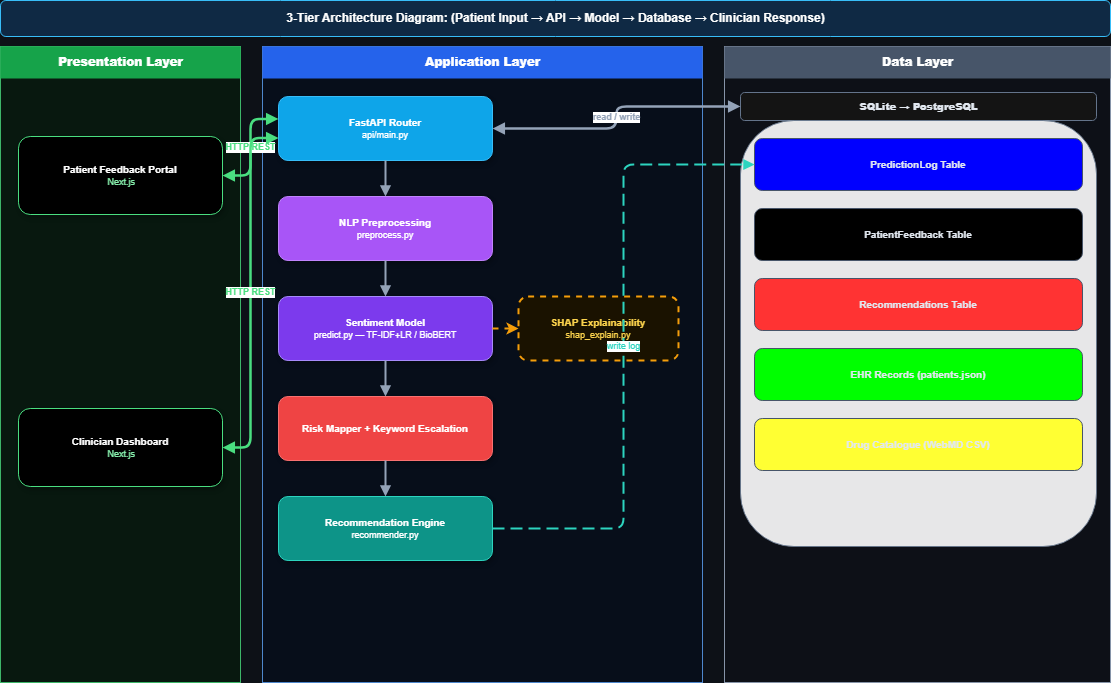

The diagram above was exported from draw.io. Its source (the exported page's mxGraphModel, read from the mxfile embedded in the PNG):
<mxGraphModel dx="539" dy="419" grid="1" gridSize="10" guides="1" tooltips="1" connect="1" arrows="1" fold="1" page="1" pageScale="1" pageWidth="1169" pageHeight="827" background="#0D1117" math="0" shadow="0">
  <root>
    <mxCell id="0" />
    <mxCell id="1" parent="0" />
    <mxCell id="2" value="3-Tier Architecture Diagram: (Patient Input  →  API  →  Model  →  Database  →  Clinician Response)" style="text;html=1;fillColor=#0F2944;fontColor=#FFFFFF;fontSize=12;fontStyle=1;align=center;rounded=1;strokeColor=#38BDF8;verticalAlign=middle;" parent="1" vertex="1">
      <mxGeometry x="30" y="16" width="1110" height="36" as="geometry" />
    </mxCell>
    <mxCell id="L_bg" value="" style="rounded=0;whiteSpace=wrap;html=1;fillColor=#071A0E;strokeColor=#4ADE80;opacity=80;" parent="1" vertex="1">
      <mxGeometry x="30" y="62" width="240" height="636" as="geometry" />
    </mxCell>
    <mxCell id="L_hdr" value="&lt;b style='font-size:12px;'&gt;Presentation Layer&lt;/b&gt;" style="text;html=1;fillColor=#16A34A;fontColor=#FFFFFF;fontSize=12;fontStyle=1;align=center;rounded=0;strokeColor=none;verticalAlign=middle;" parent="1" vertex="1">
      <mxGeometry x="30" y="62" width="240" height="32" as="geometry" />
    </mxCell>
    <mxCell id="L1" value="&lt;font color=&quot;#ffffff&quot;&gt;&lt;b&gt;Patient Feedback Portal&lt;/b&gt;&lt;br&gt;&lt;/font&gt;&lt;font style=&quot;font-size: 9px; color: rgb(134, 239, 172);&quot;&gt;&amp;nbsp;Next.js&lt;/font&gt;" style="rounded=1;whiteSpace=wrap;html=1;fillColor=#000000;strokeColor=#4ADE80;fontColor=#FFFFFF;fontSize=10;shadow=1;verticalAlign=middle;" parent="1" vertex="1">
      <mxGeometry x="48" y="152" width="204" height="78" as="geometry" />
    </mxCell>
    <mxCell id="L2" value="&lt;font color=&quot;#ffffff&quot;&gt;&lt;font&gt;&lt;b style=&quot;&quot;&gt;Clinician Dashboard&lt;/b&gt;&lt;br&gt;&lt;/font&gt;&lt;font style=&quot;font-size: 9px; color: rgb(134, 239, 172);&quot;&gt;&amp;nbsp;Next.js&lt;/font&gt;&lt;/font&gt;" style="rounded=1;whiteSpace=wrap;html=1;fillColor=#000000;strokeColor=#4ADE80;fontColor=#FFFFFF;fontSize=10;shadow=1;verticalAlign=middle;" parent="1" vertex="1">
      <mxGeometry x="48" y="424" width="204" height="78" as="geometry" />
    </mxCell>
    <mxCell id="M_bg" value="" style="rounded=0;whiteSpace=wrap;html=1;fillColor=#060E1C;strokeColor=#60A5FA;opacity=80;" parent="1" vertex="1">
      <mxGeometry x="292" y="62" width="440" height="636" as="geometry" />
    </mxCell>
    <mxCell id="M_hdr" value="&lt;b style='font-size:12px;'&gt;Application Layer&lt;/b&gt;" style="text;html=1;fillColor=#2563EB;fontColor=#FFFFFF;fontSize=12;fontStyle=1;align=center;rounded=0;strokeColor=none;verticalAlign=middle;" parent="1" vertex="1">
      <mxGeometry x="292" y="62" width="440" height="32" as="geometry" />
    </mxCell>
    <mxCell id="M1" value="&lt;b&gt;FastAPI Router&lt;/b&gt;&lt;br/&gt;&lt;font style='font-size:9px;'&gt;api/main.py&lt;/font&gt;" style="rounded=1;whiteSpace=wrap;html=1;fillColor=#0EA5E9;strokeColor=#38BDF8;fontColor=#FFFFFF;fontSize=10;shadow=1;verticalAlign=middle;" parent="1" vertex="1">
      <mxGeometry x="308" y="112" width="214" height="64" as="geometry" />
    </mxCell>
    <mxCell id="M2" value="&lt;b&gt;NLP Preprocessing&lt;/b&gt;&lt;br/&gt;&lt;font style='font-size:9px;'&gt;preprocess.py&lt;/font&gt;" style="rounded=1;whiteSpace=wrap;html=1;fillColor=#A855F7;strokeColor=#C084FC;fontColor=#FFFFFF;fontSize=10;shadow=1;verticalAlign=middle;" parent="1" vertex="1">
      <mxGeometry x="308" y="212" width="214" height="64" as="geometry" />
    </mxCell>
    <mxCell id="M3" value="&lt;b&gt;Sentiment Model&lt;/b&gt;&lt;br/&gt;&lt;font style='font-size:9px;'&gt;predict.py — TF-IDF+LR / BioBERT&lt;/font&gt;" style="rounded=1;whiteSpace=wrap;html=1;fillColor=#7C3AED;strokeColor=#A78BFA;fontColor=#FFFFFF;fontSize=10;shadow=1;verticalAlign=middle;" parent="1" vertex="1">
      <mxGeometry x="308" y="312" width="214" height="64" as="geometry" />
    </mxCell>
    <mxCell id="M4" value="&lt;b&gt;Risk Mapper + Keyword Escalation&lt;/b&gt;" style="rounded=1;whiteSpace=wrap;html=1;fillColor=#EF4444;strokeColor=#F87171;fontColor=#FFFFFF;fontSize=10;shadow=1;verticalAlign=middle;" parent="1" vertex="1">
      <mxGeometry x="308" y="412" width="214" height="64" as="geometry" />
    </mxCell>
    <mxCell id="M5" value="&lt;b&gt;Recommendation Engine&lt;/b&gt;&lt;br/&gt;&lt;font style='font-size:9px;'&gt;recommender.py&lt;/font&gt;" style="rounded=1;whiteSpace=wrap;html=1;fillColor=#0D9488;strokeColor=#2DD4BF;fontColor=#FFFFFF;fontSize=10;shadow=1;verticalAlign=middle;" parent="1" vertex="1">
      <mxGeometry x="308" y="512" width="214" height="64" as="geometry" />
    </mxCell>
    <mxCell id="M6" value="&lt;b&gt;SHAP Explainability&lt;/b&gt;&lt;br/&gt;&lt;font style='font-size:9px;color:#FCD34D;'&gt;shap_explain.py&lt;/font&gt;" style="rounded=1;whiteSpace=wrap;html=1;fillColor=#1A1200;strokeColor=#F59E0B;fontColor=#FCD34D;fontSize=10;dashed=1;strokeWidth=2;verticalAlign=middle;" parent="1" vertex="1">
      <mxGeometry x="548" y="312" width="160" height="64" as="geometry" />
    </mxCell>
    <mxCell id="R_bg" value="" style="rounded=0;whiteSpace=wrap;html=1;fillColor=#0D1117;strokeColor=#94A3B8;opacity=90;" parent="1" vertex="1">
      <mxGeometry x="754" y="62" width="386" height="636" as="geometry" />
    </mxCell>
    <mxCell id="R_hdr" value="&lt;b style='font-size:12px;'&gt;Data Layer&lt;/b&gt;" style="text;html=1;fillColor=#475569;fontColor=#FFFFFF;fontSize=12;fontStyle=1;align=center;rounded=0;strokeColor=none;verticalAlign=middle;" parent="1" vertex="1">
      <mxGeometry x="754" y="62" width="386" height="32" as="geometry" />
    </mxCell>
    <mxCell id="R_db_hdr" value="&lt;b&gt;SQLite → PostgreSQL&lt;/b&gt;" style="text;html=1;fillColor=#141414;fontColor=#E2E8F0;fontSize=10;fontStyle=1;align=center;rounded=1;strokeColor=#64748B;verticalAlign=middle;" parent="1" vertex="1">
      <mxGeometry x="770" y="108" width="356" height="28" as="geometry" />
    </mxCell>
    <mxCell id="R_db_bg" value="" style="rounded=1;whiteSpace=wrap;html=1;fillColor=#FFFFFF;strokeColor=#64748B;opacity=90;" parent="1" vertex="1">
      <mxGeometry x="770" y="136" width="356" height="426" as="geometry" />
    </mxCell>
    <mxCell id="R1" value="&lt;b&gt;PredictionLog Table&lt;/b&gt;" style="rounded=1;whiteSpace=wrap;html=1;fillColor=#0000FF;strokeColor=#475569;fontColor=#E2E8F0;fontSize=10;shadow=0;verticalAlign=middle;" parent="1" vertex="1">
      <mxGeometry x="784" y="154" width="328" height="52" as="geometry" />
    </mxCell>
    <mxCell id="R2" value="&lt;b&gt;PatientFeedback Table&lt;/b&gt;" style="rounded=1;whiteSpace=wrap;html=1;fillColor=#000000;strokeColor=#475569;fontColor=#E2E8F0;fontSize=10;shadow=0;verticalAlign=middle;" parent="1" vertex="1">
      <mxGeometry x="784" y="224" width="328" height="52" as="geometry" />
    </mxCell>
    <mxCell id="R3" value="&lt;b&gt;Recommendations Table&lt;/b&gt;" style="rounded=1;whiteSpace=wrap;html=1;fillColor=#FF3333;strokeColor=#475569;fontColor=#E2E8F0;fontSize=10;shadow=0;verticalAlign=middle;" parent="1" vertex="1">
      <mxGeometry x="784" y="294" width="328" height="52" as="geometry" />
    </mxCell>
    <mxCell id="R4" value="&lt;b&gt;EHR Records (patients.json)&lt;/b&gt;" style="rounded=1;whiteSpace=wrap;html=1;fillColor=#00FF00;strokeColor=#475569;fontColor=#E2E8F0;fontSize=10;shadow=0;verticalAlign=middle;" parent="1" vertex="1">
      <mxGeometry x="784" y="364" width="328" height="52" as="geometry" />
    </mxCell>
    <mxCell id="A1" value="HTTP REST" style="edgeStyle=orthogonalEdgeStyle;html=1;strokeColor=#4ADE80;strokeWidth=2.5;fontSize=9;fontColor=#4ADE80;fontStyle=1;endArrow=block;startArrow=block;endFill=1;startFill=1;exitX=1;exitY=0.5;exitPerimeter=0;entryX=0;entryY=0.35;entryPerimeter=0;" parent="1" source="L1" target="M1" edge="1">
      <mxGeometry relative="1" as="geometry" />
    </mxCell>
    <mxCell id="A2" value="HTTP REST" style="edgeStyle=orthogonalEdgeStyle;html=1;strokeColor=#4ADE80;strokeWidth=2.5;fontSize=9;fontColor=#4ADE80;fontStyle=1;endArrow=block;startArrow=block;endFill=1;startFill=1;exitX=1;exitY=0.5;exitPerimeter=0;entryX=0;entryY=0.65;entryPerimeter=0;" parent="1" source="L2" target="M1" edge="1">
      <mxGeometry relative="1" as="geometry" />
    </mxCell>
    <mxCell id="A3" value="" style="edgeStyle=orthogonalEdgeStyle;html=1;strokeColor=#94A3B8;strokeWidth=2;endArrow=block;endFill=1;exitX=0.5;exitY=1;exitPerimeter=0;entryX=0.5;entryY=0;entryPerimeter=0;" parent="1" source="M1" target="M2" edge="1">
      <mxGeometry relative="1" as="geometry" />
    </mxCell>
    <mxCell id="A4" value="" style="edgeStyle=orthogonalEdgeStyle;html=1;strokeColor=#94A3B8;strokeWidth=2;endArrow=block;endFill=1;exitX=0.5;exitY=1;exitPerimeter=0;entryX=0.5;entryY=0;entryPerimeter=0;" parent="1" source="M2" target="M3" edge="1">
      <mxGeometry relative="1" as="geometry" />
    </mxCell>
    <mxCell id="A5" value="" style="edgeStyle=orthogonalEdgeStyle;html=1;strokeColor=#94A3B8;strokeWidth=2;endArrow=block;endFill=1;exitX=0.5;exitY=1;exitPerimeter=0;entryX=0.5;entryY=0;entryPerimeter=0;" parent="1" source="M3" target="M4" edge="1">
      <mxGeometry relative="1" as="geometry" />
    </mxCell>
    <mxCell id="A6" value="" style="edgeStyle=orthogonalEdgeStyle;html=1;strokeColor=#94A3B8;strokeWidth=2;endArrow=block;endFill=1;exitX=0.5;exitY=1;exitPerimeter=0;entryX=0.5;entryY=0;entryPerimeter=0;" parent="1" source="M4" target="M5" edge="1">
      <mxGeometry relative="1" as="geometry" />
    </mxCell>
    <mxCell id="A7" value="" style="edgeStyle=orthogonalEdgeStyle;html=1;strokeColor=#F59E0B;strokeWidth=2;dashed=1;exitX=1;exitY=0.5;entryX=0;entryY=0.5;" parent="1" source="M3" target="M6" edge="1">
      <mxGeometry relative="1" as="geometry" />
    </mxCell>
    <mxCell id="A8" value="read / write" style="edgeStyle=orthogonalEdgeStyle;html=1;strokeColor=#94A3B8;strokeWidth=2.5;fontSize=9;fontColor=#94A3B8;fontStyle=1;endArrow=block;startArrow=block;endFill=1;startFill=1;exitX=1;exitY=0.5;exitPerimeter=0;entryX=0;entryY=0.5;entryPerimeter=0;" parent="1" source="M1" target="R_db_hdr" edge="1">
      <mxGeometry relative="1" as="geometry" />
    </mxCell>
    <mxCell id="A9" value="write log" style="edgeStyle=orthogonalEdgeStyle;html=1;strokeColor=#2DD4BF;strokeWidth=2;fontSize=9;fontColor=#2DD4BF;dashed=1;dashPattern=6 3;endArrow=block;endFill=1;exitX=1;exitY=0.5;exitPerimeter=0;entryX=0;entryY=0.5;entryPerimeter=0;" parent="1" source="M5" target="R1" edge="1">
      <mxGeometry relative="1" as="geometry" />
    </mxCell>
    <mxCell id="R5" value="&lt;b&gt;Drug Catalogue (WebMD CSV)&lt;/b&gt;" style="rounded=1;whiteSpace=wrap;html=1;fillColor=#FFFF33;strokeColor=#475569;fontColor=#E2E8F0;fontSize=10;shadow=0;verticalAlign=middle;" parent="1" vertex="1">
      <mxGeometry x="784" y="434" width="328" height="52" as="geometry" />
    </mxCell>
    <mxCell id="3" value="Untitled Layer" parent="0" />
  </root>
</mxGraphModel>